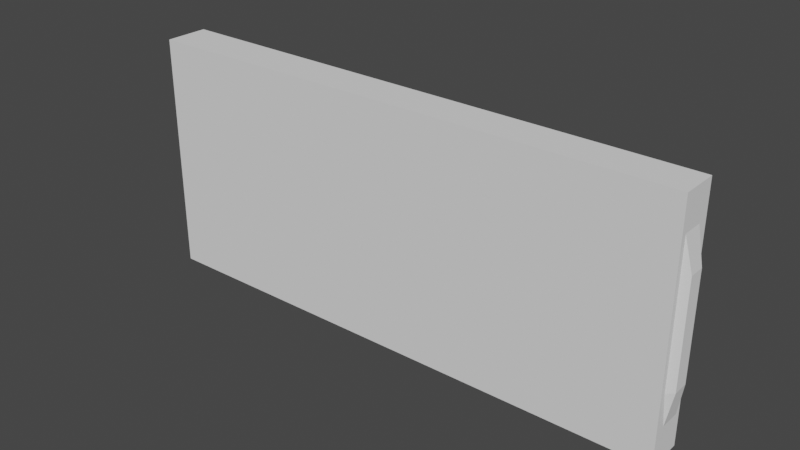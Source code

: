 # Source: esp-prog-case_END.blend  (saved by Blender 3.0.42; exported with 4.5.12 LTS)
import bpy
from mathutils import Matrix  # noqa: F401  (used for matrix-valued properties, if any)

bpy.ops.wm.read_factory_settings(use_empty=True)
scene = bpy.context.scene
scene.name = 'Scene'

# ---- collections
col_collection = bpy.data.collections.new('Collection'); scene.collection.children.link(col_collection)

# ---- world
world_world = bpy.data.worlds.new('World'); scene.world = world_world
world_world.use_nodes = True; world_world.node_tree.nodes.clear()
_N = world_world.node_tree.nodes; _L = world_world.node_tree.links
n0 = _N.new('ShaderNodeOutputWorld'); n0.name = 'World Output'; n0.location = (300, 300)
n1 = _N.new('ShaderNodeBackground'); n1.name = 'Background'; n1.location = (10, 300)
n1.inputs[0].default_value = (0.05088, 0.05088, 0.05088, 1.0)
_L.new(n1.outputs[0], n0.inputs[0])
n0.is_active_output = True
world_world.color = (0.05088, 0.05088, 0.05088)
world_world.use_sun_shadow = False
world_world.sun_shadow_jitter_overblur = 0.0

# ---- meshes
me_cube_006 = bpy.data.meshes.new('Cube.006')
me_cube_006.from_pydata([(0.0, 0.0, 0.0), (0.0, 0.0, 11.13), (0.0, 2.0, 0.0), (0.0, 2.0, 11.13), (25.1, 2.0, 0.0), (25.1, 2.0, 11.13), (25.1, 0.2857, 0.0), (25.1, 0.2857, 11.13), (25.1, 2.0, 9.54), (25.1, 2.0, 7.95), (25.1, 2.0, 6.36), (25.1, 2.0, 4.77), (25.1, 2.0, 3.18), (25.1, 2.0, 1.59), (25.1, 0.5306, 0.0), (25.1, 0.7755, 0.0), (25.1, 1.02, 0.0), (25.1, 1.265, 0.0), (25.1, 1.51, 0.0), (25.1, 1.755, 0.0), (25.1, 1.755, 11.13), (25.1, 1.51, 11.13), (25.1, 1.265, 11.13), (25.1, 1.02, 11.13), (25.1, 0.7755, 11.13), (25.1, 0.5306, 11.13), (25.1, 0.2857, 9.54), (25.1, 0.2857, 7.95), (25.1, 0.2857, 6.36), (25.1, 0.2857, 4.77), (25.1, 0.2857, 3.18), (25.1, 0.2857, 1.59), (25.1, 1.755, 1.59), (25.1, 1.51, 1.59), (25.1, 1.265, 1.59), (25.1, 1.02, 1.59), (25.1, 0.7755, 1.59), (25.1, 0.5306, 1.59), (25.1, 1.755, 3.18), (25.4, 1.51, 3.18), (25.4, 1.265, 3.18), (25.4, 1.02, 3.18), (25.4, 0.7755, 3.18), (25.1, 0.5306, 3.18), (25.1, 1.755, 4.77), (25.4, 1.51, 4.77), (25.4, 1.265, 4.77), (25.4, 1.02, 4.77), (25.4, 0.7755, 4.77), (25.1, 0.5306, 4.77), (25.1, 1.755, 6.36), (25.4, 1.51, 6.36), (25.4, 1.265, 6.36), (25.4, 1.02, 6.36), (25.4, 0.7755, 6.36), (25.1, 0.5306, 6.36), (25.1, 1.755, 7.95), (25.4, 1.51, 7.95), (25.4, 1.265, 7.95), (25.4, 1.02, 7.95), (25.4, 0.7755, 7.95), (25.1, 0.5306, 7.95), (25.1, 1.755, 9.54), (25.1, 1.51, 9.54), (25.1, 1.265, 9.54), (25.1, 1.02, 9.54), (25.1, 0.7755, 9.54), (25.1, 0.5306, 9.54), (0.0, 1.714, 0.0), (0.0, 1.429, 0.0), (0.0, 1.143, 0.0), (0.0, 0.8571, 0.0), (0.0, 0.5714, 0.0), (0.0, 0.2857, 0.0), (0.0, 0.0, 1.59), (0.0, 0.0, 3.18), (0.0, 0.0, 4.77), (0.0, 0.0, 6.36), (0.0, 0.0, 7.95), (0.0, 0.0, 9.54), (0.0, 0.2857, 11.13), (0.0, 0.5714, 11.13), (0.0, 0.8571, 11.13), (0.0, 1.143, 11.13), (0.0, 1.429, 11.13), (0.0, 1.714, 11.13), (0.0, 2.0, 9.54), (0.0, 2.0, 7.95), (0.0, 2.0, 6.36), (0.0, 2.0, 4.77), (0.0, 2.0, 3.18), (0.0, 2.0, 1.59), (0.0, 1.714, 9.54), (0.0, 1.429, 9.54), (0.0, 1.143, 9.54), (0.0, 0.8571, 9.54), (0.0, 0.5714, 9.54), (0.0, 0.2857, 9.54), (0.0, 1.714, 7.95), (-0.3, 1.429, 7.95), (-0.3, 1.143, 7.95), (-0.3, 0.8571, 7.95), (-0.3, 0.5714, 7.95), (0.0, 0.2857, 7.95), (0.0, 1.714, 6.36), (-0.3, 1.429, 6.36), (-0.3, 1.143, 6.36), (-0.3, 0.8571, 6.36), (-0.3, 0.5714, 6.36), (0.0, 0.2857, 6.36), (0.0, 1.714, 4.77), (-0.3, 1.429, 4.77), (-0.3, 1.143, 4.77), (-0.3, 0.8571, 4.77), (-0.3, 0.5714, 4.77), (0.0, 0.2857, 4.77), (0.0, 1.714, 3.18), (-0.3, 1.429, 3.18), (-0.3, 1.143, 3.18), (-0.3, 0.8571, 3.18), (-0.3, 0.5714, 3.18), (0.0, 0.2857, 3.18), (0.0, 1.714, 1.59), (0.0, 1.429, 1.59), (0.0, 1.143, 1.59), (0.0, 0.8571, 1.59), (0.0, 0.5714, 1.59), (0.0, 0.2857, 1.59)], [], [(2, 91, 90, 89, 88, 87, 86, 3, 5, 8, 9, 10, 11, 12, 13, 4), (67, 25, 7, 26), (2, 4, 19, 18, 17, 16, 15, 14, 6, 0, 73, 72, 71, 70, 69, 68), (0, 6, 31, 30, 29, 28, 27, 26, 7, 1, 79, 78, 77, 76, 75, 74), (3, 85, 84, 83, 82, 81, 80, 1, 7, 25, 24, 23, 22, 21, 20, 5), (127, 73, 0, 74), (14, 37, 31, 6), (37, 43, 30, 31), (43, 49, 29, 30), (49, 55, 28, 29), (55, 61, 27, 28), (61, 67, 26, 27), (4, 13, 32, 19), (19, 32, 33, 18), (18, 33, 34, 17), (17, 34, 35, 16), (16, 35, 36, 15), (15, 36, 37, 14), (13, 12, 38, 32), (32, 38, 39, 33), (33, 39, 40, 34), (34, 40, 41, 35), (35, 41, 42, 36), (36, 42, 43, 37), (12, 11, 44, 38), (38, 44, 45, 39), (39, 45, 46, 40), (40, 46, 47, 41), (41, 47, 48, 42), (42, 48, 49, 43), (11, 10, 50, 44), (44, 50, 51, 45), (45, 51, 52, 46), (46, 52, 53, 47), (47, 53, 54, 48), (48, 54, 55, 49), (10, 9, 56, 50), (50, 56, 57, 51), (51, 57, 58, 52), (52, 58, 59, 53), (53, 59, 60, 54), (54, 60, 61, 55), (9, 8, 62, 56), (56, 62, 63, 57), (57, 63, 64, 58), (58, 64, 65, 59), (59, 65, 66, 60), (60, 66, 67, 61), (8, 5, 20, 62), (62, 20, 21, 63), (63, 21, 22, 64), (64, 22, 23, 65), (65, 23, 24, 66), (66, 24, 25, 67), (80, 97, 79, 1), (97, 103, 78, 79), (103, 109, 77, 78), (109, 115, 76, 77), (115, 121, 75, 76), (121, 127, 74, 75), (3, 86, 92, 85), (85, 92, 93, 84), (84, 93, 94, 83), (83, 94, 95, 82), (82, 95, 96, 81), (81, 96, 97, 80), (86, 87, 98, 92), (92, 98, 99, 93), (93, 99, 100, 94), (94, 100, 101, 95), (95, 101, 102, 96), (96, 102, 103, 97), (87, 88, 104, 98), (98, 104, 105, 99), (99, 105, 106, 100), (100, 106, 107, 101), (101, 107, 108, 102), (102, 108, 109, 103), (88, 89, 110, 104), (104, 110, 111, 105), (105, 111, 112, 106), (106, 112, 113, 107), (107, 113, 114, 108), (108, 114, 115, 109), (89, 90, 116, 110), (110, 116, 117, 111), (111, 117, 118, 112), (112, 118, 119, 113), (113, 119, 120, 114), (114, 120, 121, 115), (90, 91, 122, 116), (116, 122, 123, 117), (117, 123, 124, 118), (118, 124, 125, 119), (119, 125, 126, 120), (120, 126, 127, 121), (91, 2, 68, 122), (122, 68, 69, 123), (123, 69, 70, 124), (124, 70, 71, 125), (125, 71, 72, 126), (126, 72, 73, 127)])
_uv = me_cube_006.uv_layers.new(name='UVMap')
_uv.uv.foreach_set('vector', [0.375, 0.25, 0.4107, 0.25, 0.4464, 0.25, 0.4821, 0.25, 0.5179, 0.25, 0.5536, 0.25, 0.5893, 0.25, 0.625, 0.25, 0.625, 0.5, 0.5893, 0.5, 0.5536, 0.5, 0.5179, 0.5, 0.4821, 0.5, 0.4464, 0.5, 0.4107, 0.5, 0.375, 0.5, 0.5893, 0.6837, 0.625, 0.6837, 0.625, 0.7143, 0.5893, 0.7143, 0.375, 0.25, 0.375, 0.5, 0.375, 0.5306, 0.375, 0.5612, 0.375, 0.5918, 0.375, 0.6224, 0.375, 0.6531, 0.375, 0.6837, 0.375, 0.7143, 0.375, 0.0, 0.375, 0.03571, 0.375, 0.07143, 0.375, 0.1071, 0.375, 0.1429, 0.375, 0.1786, 0.375, 0.2143, 0.375, 0.0, 0.375, 0.7143, 0.4107, 0.7143, 0.4464, 0.7143, 0.4821, 0.7143, 0.5179, 0.7143, 0.5536, 0.7143, 0.5893, 0.7143, 0.625, 0.7143, 0.625, 0.0, 0.5893, 0.0, 0.5536, 0.0, 0.5179, 0.0, 0.4821, 0.0, 0.4464, 0.0, 0.4107, 0.0, 0.625, 0.25, 0.625, 0.2143, 0.625, 0.1786, 0.625, 0.1429, 0.625, 0.1071, 0.625, 0.07143, 0.625, 0.03571, 0.625, 0.0, 0.625, 0.7143, 0.625, 0.6837, 0.625, 0.6531, 0.625, 0.6224, 0.625, 0.5918, 0.625, 0.5612, 0.625, 0.5306, 0.625, 0.5, 0.4107, 0.03571, 0.375, 0.03571, 0.375, 0.0, 0.4107, 0.0, 0.375, 0.6837, 0.4107, 0.6837, 0.4107, 0.7143, 0.375, 0.7143, 0.4107, 0.6837, 0.4464, 0.6837, 0.4464, 0.7143, 0.4107, 0.7143, 0.4464, 0.6837, 0.4821, 0.6837, 0.4821, 0.7143, 0.4464, 0.7143, 0.4821, 0.6837, 0.5179, 0.6837, 0.5179, 0.7143, 0.4821, 0.7143, 0.5179, 0.6837, 0.5536, 0.6837, 0.5536, 0.7143, 0.5179, 0.7143, 0.5536, 0.6837, 0.5893, 0.6837, 0.5893, 0.7143, 0.5536, 0.7143, 0.375, 0.5, 0.4107, 0.5, 0.4107, 0.5306, 0.375, 0.5306, 0.375, 0.5306, 0.4107, 0.5306, 0.4107, 0.5612, 0.375, 0.5612, 0.375, 0.5612, 0.4107, 0.5612, 0.4107, 0.5918, 0.375, 0.5918, 0.375, 0.5918, 0.4107, 0.5918, 0.4107, 0.6224, 0.375, 0.6224, 0.375, 0.6224, 0.4107, 0.6224, 0.4107, 0.6531, 0.375, 0.6531, 0.375, 0.6531, 0.4107, 0.6531, 0.4107, 0.6837, 0.375, 0.6837, 0.4107, 0.5, 0.4464, 0.5, 0.4464, 0.5306, 0.4107, 0.5306, 0.4107, 0.5306, 0.4464, 0.5306, 0.4464, 0.5612, 0.4107, 0.5612, 0.4107, 0.5612, 0.4464, 0.5612, 0.4464, 0.5918, 0.4107, 0.5918, 0.4107, 0.5918, 0.4464, 0.5918, 0.4464, 0.6224, 0.4107, 0.6224, 0.4107, 0.6224, 0.4464, 0.6224, 0.4464, 0.6531, 0.4107, 0.6531, 0.4107, 0.6531, 0.4464, 0.6531, 0.4464, 0.6837, 0.4107, 0.6837, 0.4464, 0.5, 0.4821, 0.5, 0.4821, 0.5306, 0.4464, 0.5306, 0.4464, 0.5306, 0.4821, 0.5306, 0.4821, 0.5612, 0.4464, 0.5612, 0.4464, 0.5612, 0.4821, 0.5612, 0.4821, 0.5918, 0.4464, 0.5918, 0.4464, 0.5918, 0.4821, 0.5918, 0.4821, 0.6224, 0.4464, 0.6224, 0.4464, 0.6224, 0.4821, 0.6224, 0.4821, 0.6531, 0.4464, 0.6531, 0.4464, 0.6531, 0.4821, 0.6531, 0.4821, 0.6837, 0.4464, 0.6837, 0.4821, 0.5, 0.5179, 0.5, 0.5179, 0.5306, 0.4821, 0.5306, 0.4821, 0.5306, 0.5179, 0.5306, 0.5179, 0.5612, 0.4821, 0.5612, 0.4821, 0.5612, 0.5179, 0.5612, 0.5179, 0.5918, 0.4821, 0.5918, 0.4821, 0.5918, 0.5179, 0.5918, 0.5179, 0.6224, 0.4821, 0.6224, 0.4821, 0.6224, 0.5179, 0.6224, 0.5179, 0.6531, 0.4821, 0.6531, 0.4821, 0.6531, 0.5179, 0.6531, 0.5179, 0.6837, 0.4821, 0.6837, 0.5179, 0.5, 0.5536, 0.5, 0.5536, 0.5306, 0.5179, 0.5306, 0.5179, 0.5306, 0.5536, 0.5306, 0.5536, 0.5612, 0.5179, 0.5612, 0.5179, 0.5612, 0.5536, 0.5612, 0.5536, 0.5918, 0.5179, 0.5918, 0.5179, 0.5918, 0.5536, 0.5918, 0.5536, 0.6224, 0.5179, 0.6224, 0.5179, 0.6224, 0.5536, 0.6224, 0.5536, 0.6531, 0.5179, 0.6531, 0.5179, 0.6531, 0.5536, 0.6531, 0.5536, 0.6837, 0.5179, 0.6837, 0.5536, 0.5, 0.5893, 0.5, 0.5893, 0.5306, 0.5536, 0.5306, 0.5536, 0.5306, 0.5893, 0.5306, 0.5893, 0.5612, 0.5536, 0.5612, 0.5536, 0.5612, 0.5893, 0.5612, 0.5893, 0.5918, 0.5536, 0.5918, 0.5536, 0.5918, 0.5893, 0.5918, 0.5893, 0.6224, 0.5536, 0.6224, 0.5536, 0.6224, 0.5893, 0.6224, 0.5893, 0.6531, 0.5536, 0.6531, 0.5536, 0.6531, 0.5893, 0.6531, 0.5893, 0.6837, 0.5536, 0.6837, 0.5893, 0.5, 0.625, 0.5, 0.625, 0.5306, 0.5893, 0.5306, 0.5893, 0.5306, 0.625, 0.5306, 0.625, 0.5612, 0.5893, 0.5612, 0.5893, 0.5612, 0.625, 0.5612, 0.625, 0.5918, 0.5893, 0.5918, 0.5893, 0.5918, 0.625, 0.5918, 0.625, 0.6224, 0.5893, 0.6224, 0.5893, 0.6224, 0.625, 0.6224, 0.625, 0.6531, 0.5893, 0.6531, 0.5893, 0.6531, 0.625, 0.6531, 0.625, 0.6837, 0.5893, 0.6837, 0.625, 0.03571, 0.5893, 0.03571, 0.5893, 0.0, 0.625, 0.0, 0.5893, 0.03571, 0.5536, 0.03571, 0.5536, 0.0, 0.5893, 0.0, 0.5536, 0.03571, 0.5179, 0.03571, 0.5179, 0.0, 0.5536, 0.0, 0.5179, 0.03571, 0.4821, 0.03571, 0.4821, 0.0, 0.5179, 0.0, 0.4821, 0.03571, 0.4464, 0.03571, 0.4464, 0.0, 0.4821, 0.0, 0.4464, 0.03571, 0.4107, 0.03571, 0.4107, 0.0, 0.4464, 0.0, 0.625, 0.25, 0.5893, 0.25, 0.5893, 0.2143, 0.625, 0.2143, 0.625, 0.2143, 0.5893, 0.2143, 0.5893, 0.1786, 0.625, 0.1786, 0.625, 0.1786, 0.5893, 0.1786, 0.5893, 0.1429, 0.625, 0.1429, 0.625, 0.1429, 0.5893, 0.1429, 0.5893, 0.1071, 0.625, 0.1071, 0.625, 0.1071, 0.5893, 0.1071, 0.5893, 0.07143, 0.625, 0.07143, 0.625, 0.07143, 0.5893, 0.07143, 0.5893, 0.03571, 0.625, 0.03571, 0.5893, 0.25, 0.5536, 0.25, 0.5536, 0.2143, 0.5893, 0.2143, 0.5893, 0.2143, 0.5536, 0.2143, 0.5536, 0.1786, 0.5893, 0.1786, 0.5893, 0.1786, 0.5536, 0.1786, 0.5536, 0.1429, 0.5893, 0.1429, 0.5893, 0.1429, 0.5536, 0.1429, 0.5536, 0.1071, 0.5893, 0.1071, 0.5893, 0.1071, 0.5536, 0.1071, 0.5536, 0.07143, 0.5893, 0.07143, 0.5893, 0.07143, 0.5536, 0.07143, 0.5536, 0.03571, 0.5893, 0.03571, 0.5536, 0.25, 0.5179, 0.25, 0.5179, 0.2143, 0.5536, 0.2143, 0.5536, 0.2143, 0.5179, 0.2143, 0.5179, 0.1786, 0.5536, 0.1786, 0.5536, 0.1786, 0.5179, 0.1786, 0.5179, 0.1429, 0.5536, 0.1429, 0.5536, 0.1429, 0.5179, 0.1429, 0.5179, 0.1071, 0.5536, 0.1071, 0.5536, 0.1071, 0.5179, 0.1071, 0.5179, 0.07143, 0.5536, 0.07143, 0.5536, 0.07143, 0.5179, 0.07143, 0.5179, 0.03571, 0.5536, 0.03571, 0.5179, 0.25, 0.4821, 0.25, 0.4821, 0.2143, 0.5179, 0.2143, 0.5179, 0.2143, 0.4821, 0.2143, 0.4821, 0.1786, 0.5179, 0.1786, 0.5179, 0.1786, 0.4821, 0.1786, 0.4821, 0.1429, 0.5179, 0.1429, 0.5179, 0.1429, 0.4821, 0.1429, 0.4821, 0.1071, 0.5179, 0.1071, 0.5179, 0.1071, 0.4821, 0.1071, 0.4821, 0.07143, 0.5179, 0.07143, 0.5179, 0.07143, 0.4821, 0.07143, 0.4821, 0.03571, 0.5179, 0.03571, 0.4821, 0.25, 0.4464, 0.25, 0.4464, 0.2143, 0.4821, 0.2143, 0.4821, 0.2143, 0.4464, 0.2143, 0.4464, 0.1786, 0.4821, 0.1786, 0.4821, 0.1786, 0.4464, 0.1786, 0.4464, 0.1429, 0.4821, 0.1429, 0.4821, 0.1429, 0.4464, 0.1429, 0.4464, 0.1071, 0.4821, 0.1071, 0.4821, 0.1071, 0.4464, 0.1071, 0.4464, 0.07143, 0.4821, 0.07143, 0.4821, 0.07143, 0.4464, 0.07143, 0.4464, 0.03571, 0.4821, 0.03571, 0.4464, 0.25, 0.4107, 0.25, 0.4107, 0.2143, 0.4464, 0.2143, 0.4464, 0.2143, 0.4107, 0.2143, 0.4107, 0.1786, 0.4464, 0.1786, 0.4464, 0.1786, 0.4107, 0.1786, 0.4107, 0.1429, 0.4464, 0.1429, 0.4464, 0.1429, 0.4107, 0.1429, 0.4107, 0.1071, 0.4464, 0.1071, 0.4464, 0.1071, 0.4107, 0.1071, 0.4107, 0.07143, 0.4464, 0.07143, 0.4464, 0.07143, 0.4107, 0.07143, 0.4107, 0.03571, 0.4464, 0.03571, 0.4107, 0.25, 0.375, 0.25, 0.375, 0.2143, 0.4107, 0.2143, 0.4107, 0.2143, 0.375, 0.2143, 0.375, 0.1786, 0.4107, 0.1786, 0.4107, 0.1786, 0.375, 0.1786, 0.375, 0.1429, 0.4107, 0.1429, 0.4107, 0.1429, 0.375, 0.1429, 0.375, 0.1071, 0.4107, 0.1071, 0.4107, 0.1071, 0.375, 0.1071, 0.375, 0.07143, 0.4107, 0.07143, 0.4107, 0.07143, 0.375, 0.07143, 0.375, 0.03571, 0.4107, 0.03571])
me_cube_006.use_remesh_fix_poles = True
me_cube_006.use_remesh_preserve_attributes = False
me_cube_006.update()

# ---- objects
ob_endplate = bpy.data.objects.new('EndPlate', me_cube_006)

# ---- transforms, parenting, visibility, modifiers, constraints
ob_endplate.location = (2.6, 75.5, 2.1)

# ---- collection membership
col_collection.objects.link(ob_endplate)

# ---- scene / render settings (as saved in the file)
scene.frame_start = 1; scene.frame_end = 250; scene.frame_set(1)
scene.render.engine = 'BLENDER_EEVEE_NEXT'
scene.cycles.sampling_pattern = 'TABULATED_SOBOL'
scene.cycles.use_light_tree = False
scene.view_settings.view_transform = 'Filmic'
scene.unit_settings.scale_length = 0.001
bpy.context.view_layer.update()

# ---- added for rendering (the .blend has no active camera and no usable light): camera, sun
cam_auto = bpy.data.cameras.new('AutoCamera')
cam_auto.lens = 50.0
cam_auto.sensor_width = 36.0
cam_auto.clip_end = 1000.0
ob_auto_camera = bpy.data.objects.new('AutoCamera', cam_auto)
scene.collection.objects.link(ob_auto_camera)
ob_auto_camera.location = (41.1283, 45.326, 28.4477)
ob_auto_camera.rotation_euler = (1.09748, -7.21219e-08, 0.694738)
scene.camera = ob_auto_camera
light_auto_sun = bpy.data.lights.new('AutoSun', 'SUN')
light_auto_sun.energy = 3.0
light_auto_sun.angle = 0.0523599
ob_auto_sun = bpy.data.objects.new('AutoSun', light_auto_sun)
scene.collection.objects.link(ob_auto_sun)
ob_auto_sun.rotation_euler = (0.872665, 0.174533, 0.523599)
bpy.context.view_layer.update()
